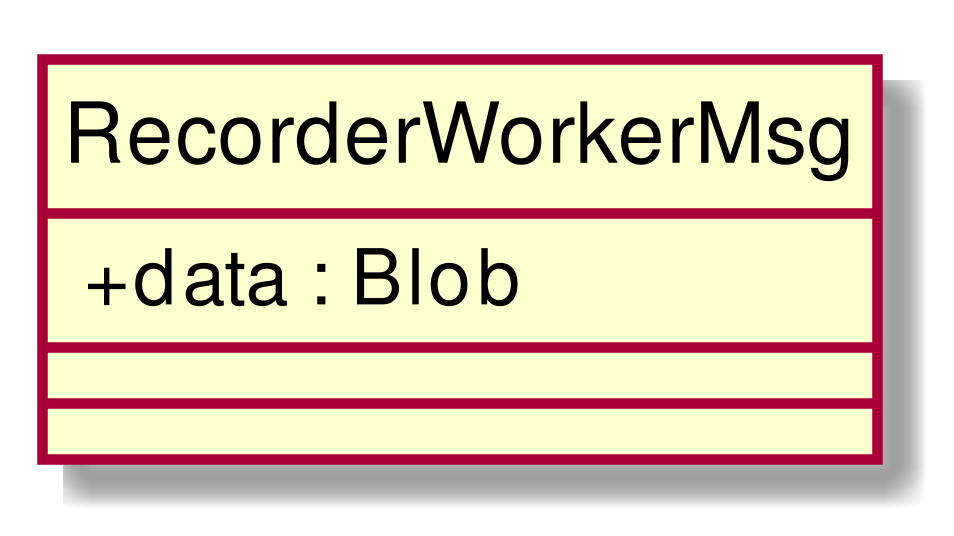

The diagram above was rendered by PlantUML. Its source (embedded in the PNG):
@startuml
scale 1000*1000
skinparam classAttributeIconSize 0
class RecorderWorkerMsg{
+ data : Blob
__
__

}
hide circle
@enduml